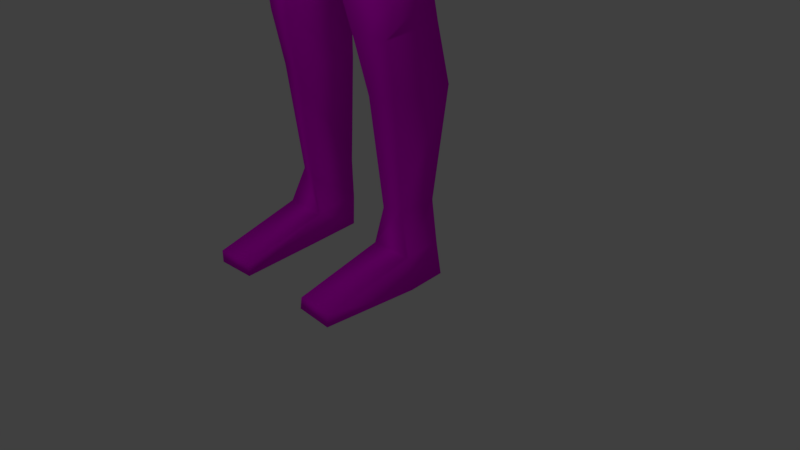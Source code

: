 # Source: azimov.blend  (saved by Blender 2.79.0; exported with 4.5.12 LTS)
import bpy
from mathutils import Matrix  # noqa: F401  (used for matrix-valued properties, if any)

bpy.ops.wm.read_factory_settings(use_empty=True)
scene = bpy.context.scene
scene.name = 'Scene'

# ---- collections
col_collection_1 = bpy.data.collections.new('Collection 1'); scene.collection.children.link(col_collection_1)

# ---- images (referenced by path relative to the original .blend; pixels are not part of the script)
import os
ASSET_DIR = os.environ.get("B2B_ASSET_DIR", "")  # directory of the original .blend (textures are referenced by path, not embedded)
HERE = os.path.dirname(os.path.abspath(__file__))  # packed textures are extracted next to this script under _unpacked/

def load_image(name, relpath, width, height, colorspace="sRGB"):
    """Load a texture the original file referenced (path relative to the .blend, or extracted next to this script)."""
    p = next((c for c in (os.path.join(HERE, relpath), os.path.join(ASSET_DIR, relpath)) if relpath and os.path.exists(c)), "")
    if p:
        img = bpy.data.images.load(p, check_existing=True)
        img.name = name
    else:  # same state as the original file: an image datablock whose file is absent (Cycles renders it pink)
        img = bpy.data.images.new(name, width, height)
        img.source = "FILE"
        img.filepath = "//" + (relpath or name)
    img.colorspace_settings.name = colorspace
    return img
img_cadaver4_smooth_png = load_image('cadaver4_smooth.png', 'cadaver4_smooth.png', 1024, 1024, 'sRGB')
img_cadaver4_albedo_png = load_image('cadaver4_albedo.png', 'cadaver4_albedo.png', 1024, 1024, 'sRGB')
img_cadaver4_opac_png = load_image('cadaver4_opac.png', 'cadaver4_opac.png', 1024, 1024, 'sRGB')
img_human_material_albedotransparency_png = load_image('human_Material_AlbedoTransparency.png', 'human_Material_AlbedoTransparency.png', 1024, 1024, 'sRGB')

# ---- materials (node trees are filled in below, after node groups)
mat_material_004 = bpy.data.materials.new('Material.004')
mat_material_004.alpha_threshold = 0.0
mat_material_004.roughness = 0.5
mat_material_004.line_color = (0.0, 0.0, 0.0, 1.0)
mat_material_003 = bpy.data.materials.new('Material.003')
mat_material_003.alpha_threshold = 0.0
mat_material_003.diffuse_color = (0.04132, 0.8, 0.007784, 1.0)
mat_material_003.specular_color = (1.0, 0.9348, 0.9068)
mat_material_003.roughness = 0.5
mat_material = bpy.data.materials.new('Material')
mat_material.alpha_threshold = 0.0
mat_material.roughness = 0.5
mat_material_006 = bpy.data.materials.new('Material.006')
mat_material_006.alpha_threshold = 0.0
mat_material_006.roughness = 0.5

# ---- material node trees
mat_material.use_nodes = True; mat_material.node_tree.nodes.clear()
_N = mat_material.node_tree.nodes; _L = mat_material.node_tree.links
n0 = _N.new('ShaderNodeInvert'); n0.name = 'Invert'; n0.location = (-437, 44)
n1 = _N.new('ShaderNodeTexImage'); n1.name = 'Image Texture.001'; n1.location = (-740, -60)
n1.width = 140
n1.image = img_cadaver4_smooth_png
n1.interpolation = 'Closest'
n2 = _N.new('ShaderNodeTexImage'); n2.name = 'Image Texture'; n2.location = (-657, 263)
n2.width = 140
n2.image = img_cadaver4_albedo_png
n2.interpolation = 'Closest'
n3 = _N.new('ShaderNodeOutputMaterial'); n3.name = 'Material Output'; n3.location = (443, 325)
n4 = _N.new('ShaderNodeMixShader'); n4.name = 'Mix Shader'; n4.location = (242, 233)
n5 = _N.new('ShaderNodeTexImage'); n5.name = 'Image Texture.002'; n5.location = (-269, -91)
n5.width = 140
n5.image = img_cadaver4_opac_png
n5.interpolation = 'Closest'
n6 = _N.new('ShaderNodeBsdfTransparent'); n6.name = 'Transparent BSDF'; n6.location = (90, -3)
n7 = _N.new('ShaderNodeTexImage'); n7.name = 'Image Texture.003'; n7.location = (-1080, 239)
n7.width = 140
n7.image = img_human_material_albedotransparency_png
n7.interpolation = 'Closest'
n8 = _N.new('ShaderNodeBsdfDiffuse'); n8.name = 'Diffuse BSDF'; n8.location = (10, 300)
_L.new(n1.outputs[0], n0.inputs[1])
_L.new(n8.outputs[0], n4.inputs[1])
_L.new(n5.outputs[0], n4.inputs[0])
_L.new(n6.outputs[0], n4.inputs[2])
_L.new(n7.outputs[0], n8.inputs[0])
_L.new(n8.outputs[0], n3.inputs[0])
n3.is_active_output = True
mat_material_006.use_nodes = True; mat_material_006.node_tree.nodes.clear()
_N = mat_material_006.node_tree.nodes; _L = mat_material_006.node_tree.links
n0 = _N.new('ShaderNodeOutputMaterial'); n0.name = 'Material Output'; n0.location = (300, 300)
n1 = _N.new('ShaderNodeBsdfDiffuse'); n1.name = 'Diffuse BSDF'; n1.location = (10, 300)
_L.new(n1.outputs[0], n0.inputs[0])
n0.is_active_output = True

# ---- world
world_world = bpy.data.worlds.new('World'); scene.world = world_world
world_world.color = (0.05088, 0.05088, 0.05088)
world_world.use_sun_shadow = False
world_world.sun_shadow_jitter_overblur = 0.0
world_world.cycles.sampling_method = 'MANUAL'

# ---- cameras
cam_camera = bpy.data.cameras.new('Camera')
cam_camera.clip_end = 100.0
cam_camera.lens = 35.0
cam_camera.sensor_width = 32.0
cam_camera.sensor_height = 18.0
cam_camera.ortho_scale = 7.314
cam_camera.dof.focus_distance = 0.0

# ---- lights
light_point = bpy.data.lights.new('Point', 'POINT')
light_point.transmission_factor = 0.0
light_point.energy = 179.8
light_point.shadow_buffer_clip_start = 0.5
light_point.shadow_soft_size = 0.1
light_point.shadow_maximum_resolution = 0.006
light_point.use_absolute_resolution = True

# ---- meshes
me_icosphere = bpy.data.meshes.new('Icosphere')
me_icosphere.from_pydata([(2.705, -1.0, -4.432), (2.705, -1.0, -2.432), (2.705, 1.0, -4.432), (2.705, 1.0, -2.432), (4.705, -1.0, -4.432), (4.705, -1.0, -2.432), (4.705, 1.0, -4.432), (4.705, 1.0, -2.432), (2.48, 0.0, -4.657), (2.48, -1.225, -3.432), (2.48, 0.0, -2.207), (2.48, 1.225, -3.432), (3.705, 1.225, -4.657), (3.705, 1.225, -2.207), (4.93, 1.225, -3.432), (4.93, 0.0, -4.657), (4.93, 0.0, -2.207), (4.93, -1.225, -3.432), (3.705, -1.225, -4.657), (3.705, -1.225, -2.207), (3.705, 0.0, -1.7), (3.705, 0.0, -5.164), (3.705, -1.732, -3.432), (5.437, 0.0, -3.432), (3.705, 1.732, -3.432), (1.973, 0.0, -3.432), (2.538, -0.5246, -4.599), (2.538, -1.167, -2.907), (2.538, 0.5246, -2.265), (2.538, 1.167, -3.957), (3.18, 1.167, -4.599), (4.23, 1.167, -2.265), (4.872, 1.167, -3.957), (4.872, 0.5246, -4.599), (4.872, -0.5246, -2.265), (4.872, -1.167, -3.957), (4.23, -1.167, -4.599), (3.18, -1.167, -2.265), (2.538, 0.5246, -4.599), (2.538, -1.167, -3.957), (2.538, -0.5246, -2.265), (2.538, 1.167, -2.907), (4.23, 1.167, -4.599), (3.18, 1.167, -2.265), (4.872, 1.167, -2.907), (4.872, -0.5246, -4.599), (4.872, 0.5246, -2.265), (4.872, -1.167, -2.907), (3.18, -1.167, -4.599), (4.23, -1.167, -2.265), (3.705, -0.6628, -1.832), (3.705, 0.6628, -1.832), (4.368, 0.0, -1.832), (3.042, 0.0, -1.832), (3.705, -0.6628, -5.032), (3.705, 0.6628, -5.032), (3.042, 0.0, -5.032), (4.368, 0.0, -5.032), (3.042, -1.6, -3.432), (4.368, -1.6, -3.432), (3.705, -1.6, -4.095), (3.705, -1.6, -2.769), (5.305, -0.6628, -3.432), (5.305, 0.6628, -3.432), (5.305, 0.0, -4.095), (5.305, 0.0, -2.769), (4.368, 1.6, -3.432), (3.042, 1.6, -3.432), (3.705, 1.6, -4.095), (3.705, 1.6, -2.769), (2.105, 0.6628, -3.432), (2.105, -0.6628, -3.432), (2.105, 0.0, -4.095), (2.105, 0.0, -2.769), (2.221, -0.626, -2.795), (2.221, -0.626, -4.069), (2.221, 0.626, -4.069), (3.079, 1.484, -2.795), (3.079, 1.484, -4.069), (4.331, 1.484, -4.069), (5.189, 0.626, -2.795), (5.189, 0.626, -4.069), (5.189, -0.626, -4.069), (4.331, -1.484, -2.795), (4.331, -1.484, -4.069), (3.079, -1.484, -4.069), (4.342, 0.626, -4.916), (3.068, 0.626, -4.916), (3.068, -0.626, -4.916), (3.068, 0.626, -1.948), (4.342, 0.626, -1.948), (4.342, -0.626, -1.948), (3.068, -0.626, -1.948), (4.342, -0.626, -4.916), (3.079, -1.484, -2.795), (5.189, -0.626, -2.795), (4.331, 1.484, -2.795), (2.221, 0.626, -2.795)], [], [(97, 28, 3, 41), (96, 31, 7, 44), (95, 34, 5, 47), (94, 37, 1, 27), (93, 45, 4, 36), (92, 40, 1, 37), (91, 50, 19, 49), (90, 51, 20, 52), (89, 28, 10, 53), (88, 54, 18, 48), (87, 55, 21, 56), (86, 33, 15, 57), (85, 58, 9, 39), (84, 59, 22, 60), (83, 49, 19, 61), (82, 62, 17, 35), (81, 63, 23, 64), (80, 46, 16, 65), (79, 66, 14, 32), (78, 67, 24, 68), (77, 43, 13, 69), (76, 70, 11, 29), (75, 71, 25, 72), (74, 40, 10, 73), (71, 74, 73, 25), (9, 27, 74, 71), (27, 1, 40, 74), (26, 75, 72, 8), (0, 39, 75, 26), (39, 9, 71, 75), (38, 76, 29, 2), (8, 72, 76, 38), (72, 25, 70, 76), (67, 77, 69, 24), (11, 41, 77, 67), (41, 3, 43, 77), (30, 78, 68, 12), (2, 29, 78, 30), (29, 11, 67, 78), (42, 79, 32, 6), (12, 68, 79, 42), (68, 24, 66, 79), (63, 80, 65, 23), (14, 44, 80, 63), (44, 7, 46, 80), (33, 81, 64, 15), (6, 32, 81, 33), (32, 14, 63, 81), (45, 82, 35, 4), (15, 64, 82, 45), (64, 23, 62, 82), (59, 83, 61, 22), (17, 47, 83, 59), (47, 5, 49, 83), (36, 84, 60, 18), (4, 35, 84, 36), (35, 17, 59, 84), (48, 85, 39, 0), (18, 60, 85, 48), (60, 22, 58, 85), (55, 86, 57, 21), (12, 42, 86, 55), (42, 6, 33, 86), (38, 87, 56, 8), (2, 30, 87, 38), (30, 12, 55, 87), (26, 88, 48, 0), (8, 56, 88, 26), (56, 21, 54, 88), (51, 89, 53, 20), (13, 43, 89, 51), (43, 3, 28, 89), (46, 90, 52, 16), (7, 31, 90, 46), (31, 13, 51, 90), (34, 91, 49, 5), (16, 52, 91, 34), (52, 20, 50, 91), (50, 92, 37, 19), (20, 53, 92, 50), (53, 10, 40, 92), (54, 93, 36, 18), (21, 57, 93, 54), (57, 15, 45, 93), (58, 94, 27, 9), (22, 61, 94, 58), (61, 19, 37, 94), (62, 95, 47, 17), (23, 65, 95, 62), (65, 16, 34, 95), (66, 96, 44, 14), (24, 69, 96, 66), (69, 13, 31, 96), (70, 97, 41, 11), (25, 73, 97, 70), (73, 10, 28, 97)])
me_icosphere.use_remesh_preserve_volume = False
me_icosphere.use_remesh_preserve_attributes = False
me_icosphere.use_mirror_vertex_groups = False
me_icosphere.update()
me_cube = bpy.data.meshes.new('Cube')
me_cube.from_pydata([(1.266, -0.5895, 11.89), (-1.266, -0.5895, 11.89), (-1.191, 1.003, 11.79), (1.191, 1.003, 11.79), (1.027, -0.5112, 12.63), (-1.027, -0.5112, 12.63), (-0.9056, 0.7122, 12.68), (0.9056, 0.7122, 12.68), (0.9004, -0.3547, 13.95), (-0.9004, -0.3547, 13.95), (0.6614, 0.7092, 14.38), (-0.6614, 0.7092, 14.38), (1.34, -0.6453, 15.98), (-1.34, -0.6453, 15.98), (1.34, 0.9988, 15.98), (-1.34, 0.9988, 15.98), (1.012, -0.2527, 16.98), (-1.012, -0.2527, 16.98), (1.019, 0.388, 16.99), (-1.019, 0.388, 16.99), (-1.382, -0.7194, 10.52), (-1.38, 0.9204, 10.75), (-0.2314, 1.036, 10.17), (-0.2212, -0.9593, 10.16), (-1.857, 0.04933, 6.14), (-1.008, 0.3941, 6.086), (-0.8532, -1.267, 5.996), (-1.697, -0.7853, 4.194), (1.382, -0.7194, 10.52), (1.38, 0.9204, 10.75), (1.395, -0.767, 10.04), (0.2314, 1.036, 10.17), (-1.084, 0.4732, 1.828), (-1.169, -0.6058, 1.763), (-0.936, 0.4458, 5.55), (-1.938, 0.09348, 5.605), (-1.93, -0.6461, 0.8974), (-1.942, 0.1765, 0.9816), (-0.9308, -0.637, 0.8819), (-0.925, -2.62, 0.3431), (-1.814, -2.688, 0.08248), (-1.819, -0.4054, 16.09), (-1.84, 0.6567, 16.1), (-1.476, -0.2234, 16.88), (-1.489, 0.376, 16.89), (-3.967, 0.5835, 16.05), (-3.662, -0.2798, 16.69), (-0.5023, -0.3094, 17.17), (-0.5656, 0.2258, 17.19), (-0.4634, -0.3097, 17.71), (-0.4405, -0.4637, 17.72), (-0.5948, -0.8088, 19.17), (-0.7932, 0.08023, 19.33), (-0.3421, -1.099, 19.64), (-0.6685, -0.2569, 19.75), (-0.6967, 0.04497, 18.59), (-0.6389, -0.5235, 18.42), (-0.5054, -0.5089, 18.05), (-0.5957, -0.006705, 18.16), (-4.461, 0.6626, 15.99), (-3.99, -0.3532, 16.76), (-3.987, 0.4861, 16.77), (-5.819, 0.5761, 16.15), (-5.828, -0.3096, 16.14), (-7.102, 0.4349, 16.33), (-7.565, -0.4808, 16.2), (-8.4, -0.3939, 16.26), (-8.272, -0.4046, 16.56), (-9.522, -0.169, 16.28), (-9.522, -0.2533, 16.27), (-8.28, -0.6331, 16.48), (-8.084, -0.9353, 16.46), (-8.291, -0.7098, 16.34), (-8.344, -1.116, 16.23), (-8.373, -1.144, 16.37), (-8.694, -0.4004, 16.51), (-8.701, -0.04762, 16.27), (-8.696, -0.3939, 16.28), (-8.394, 0.4894, 16.2), (-8.264, 0.4627, 16.65), (-9.497, -0.01078, 16.29), (-9.16, -0.3914, 16.46), (-9.18, 0.3288, 16.32), (-9.178, 0.309, 16.53), (0.0, 1.125, 11.75), (0.0, 0.8721, 12.68), (0.0, 0.8012, 14.41), (0.0, 1.09, 15.98), (0.0, 0.7657, 16.77), (0.0, -0.8825, 11.66), (0.0, -0.8657, 12.56), (0.0, -0.8297, 14.1), (0.0, -1.089, 15.98), (0.0, -0.7359, 16.89), (0.0, 1.204, 10.65), (0.0, -0.954, 10.32), (0.0, 0.6301, 17.15), (0.0, -0.4627, 17.12), (0.0, 0.5882, 17.54), (0.0, -0.4539, 17.47), (0.0, -1.105, 17.69), (0.0, -1.291, 18.83), (0.0, -0.4359, 19.92), (0.0, -1.284, 19.67), (0.0, -1.225, 18.16), (0.0, -1.412, 18.21), (0.0, -1.3, 18.75), (0.0, 0.7924, 19.3), (0.0, 0.4137, 19.89), (0.0, 0.856, 18.82), (0.0, -0.794, 17.65), (-0.4873, -0.9692, 18.92), (-0.4626, -0.8876, 18.66), (-0.09946, -1.26, 18.78), (-0.1655, -1.188, 18.27), (-0.3939, -0.9694, 18.79), (-0.3854, -0.9552, 18.75), (-0.1932, -1.11, 18.8), (-0.1002, -1.307, 18.35), (-0.08753, -1.279, 18.67), (-0.5032, 0.469, 19.26), (-0.4962, 0.4664, 18.73), (-0.6099, 0.2016, 19.73), (-3.018, 0.6543, 16.11), (-2.978, -0.2798, 16.76), (-0.2189, -1.011, 17.7), (-0.1779, -0.7727, 17.68), (-0.1961, -1.119, 18.0), (-0.7655, -0.4746, 18.94), (-0.8761, -0.1556, 19.05), (-0.8259, -0.0529, 18.62), (-0.7427, -0.2855, 18.54), (-0.6959, -0.1064, 18.62), (-0.6643, -0.3385, 18.53), (-0.7454, -0.1432, 18.99), (-0.7032, -0.5279, 18.91), (0.0, 0.6395, 18.19), (-0.4118, 0.3271, 18.23), (1.819, -0.4054, 16.09), (1.84, 0.6567, 16.1), (1.476, -0.2234, 16.88), (1.489, 0.376, 16.89), (0.5023, -0.3094, 17.17), (0.5656, 0.2258, 17.19), (0.4634, -0.3097, 17.71), (0.4405, -0.4637, 17.72), (0.5948, -0.8088, 19.17), (0.7932, 0.08023, 19.33), (0.3421, -1.099, 19.64), (0.6685, -0.2569, 19.75), (0.6967, 0.04497, 18.59), (0.6389, -0.5235, 18.42), (0.5054, -0.5089, 18.05), (0.5957, -0.006705, 18.16), (-0.0771, -1.29, 18.52), (-0.1362, -1.122, 18.73), (0.0, -1.342, 18.53), (-0.1321, -1.167, 18.51), (-0.55, -0.5397, 18.22), (-0.6652, 0.01685, 18.32), (0.0, 0.7103, 18.46), (-0.458, 0.3962, 18.48), (0.0, -0.5937, 17.59), (-0.3653, -0.8532, 17.7), (-0.3859, -0.9226, 18.0), (-0.3004, -0.545, 17.69), (-0.4039, -0.9315, 18.14), (-0.4309, -1.04, 18.37), (-0.3465, -1.028, 18.55), (-0.2737, -1.031, 18.71), (-0.5572, 0.05686, 17.78), (0.0, 0.5782, 17.86), (-0.19, 0.4005, 17.87), (-0.2609, -1.071, 19.38), (0.0, -1.16, 19.39), (-0.3148, -1.115, 19.11), (-0.2905, -1.137, 18.91), (-0.2883, -1.061, 18.82), (0.4873, -0.9692, 18.92), (0.4626, -0.8876, 18.66), (0.09946, -1.26, 18.78), (0.1655, -1.188, 18.27), (0.3939, -0.9694, 18.79), (0.3854, -0.9552, 18.75), (0.1932, -1.11, 18.8), (0.1002, -1.307, 18.35), (0.08753, -1.279, 18.67), (0.5032, 0.469, 19.26), (0.4962, 0.4664, 18.73), (0.6099, 0.2016, 19.73), (2.98, 0.4239, 16.77), (2.978, -0.2798, 16.76), (0.2189, -1.011, 17.7), (0.1779, -0.7727, 17.68), (0.1961, -1.119, 18.0), (-0.5249, 0.1765, 17.37), (0.0, -0.4278, 17.29), (0.0, 0.5934, 17.33), (-0.4144, -0.3078, 17.38), (0.0, -1.205, 18.0), (0.7655, -0.4746, 18.94), (0.8761, -0.1556, 19.05), (0.8259, -0.0529, 18.62), (0.7427, -0.2855, 18.54), (0.6959, -0.1064, 18.62), (0.6643, -0.3385, 18.53), (0.7454, -0.1432, 18.99), (0.7032, -0.5279, 18.91), (0.4118, 0.3271, 18.23), (0.0771, -1.29, 18.52), (0.1362, -1.122, 18.73), (0.1321, -1.167, 18.51), (0.55, -0.5397, 18.22), (0.6652, 0.01685, 18.32), (0.458, 0.3962, 18.48), (0.3653, -0.8532, 17.7), (0.3859, -0.9226, 18.0), (0.3004, -0.545, 17.69), (0.4039, -0.9315, 18.14), (0.4309, -1.04, 18.37), (0.3465, -1.028, 18.55), (0.2737, -1.031, 18.71), (0.5572, 0.05686, 17.78), (0.19, 0.4005, 17.87), (0.2609, -1.071, 19.38), (0.3148, -1.115, 19.11), (0.2905, -1.137, 18.91), (0.2883, -1.061, 18.82), (0.5249, 0.1765, 17.37), (0.4144, -0.3078, 17.38), (0.0, -1.105, 18.01), (-0.1246, -1.074, 18.02), (-0.1242, -1.075, 18.02), (0.0, -1.106, 18.02), (0.1246, -1.074, 18.02), (0.1242, -1.075, 18.02), (0.2162, -1.099, 17.98), (0.0, -1.209, 18.01), (-0.2162, -1.099, 17.98), (-1.395, -0.767, 10.04), (-1.394, 0.8047, 10.15), (-1.834, -0.9533, 6.576), (-1.807, 0.1653, 6.709), (-0.9159, 0.5268, 6.652), (-0.7707, -1.222, 6.552), (-1.891, -1.009, 6.017), (-1.95, 0.4154, 4.332), (-0.9217, 0.4431, 4.289), (-1.104, -0.897, 4.178), (-1.588, -0.5048, 1.773), (-1.729, 0.2471, 1.86), (-1.014, -1.183, 5.369), (-1.761, -1.021, 5.404), (-0.9988, 0.4347, 0.9498), (-2.019, -0.5954, 0.1635), (-2.032, 0.2273, 0.2477), (-1.088, 0.4855, 0.2159), (-1.02, -0.7829, 0.148), (-1.841, -2.673, 0.3487), (-0.8987, -2.634, 0.07684), (-3.976, -0.3236, 16.04), (-3.654, 0.4239, 16.7), (-4.464, -0.3916, 15.98), (-5.508, 0.4278, 16.73), (-5.517, -0.2774, 16.72), (-7.016, 0.3521, 16.72), (-7.246, -0.2106, 16.26), (-7.035, -0.2861, 16.72), (-7.461, 0.5299, 16.19), (-7.462, 0.4757, 16.72), (-7.546, -0.4099, 16.69), (-8.405, 0.03989, 16.24), (-8.265, 0.01321, 16.63), (-9.516, -0.1835, 16.36), (-9.514, -0.2668, 16.32), (-7.965, -0.6823, 16.23), (-7.99, -0.7572, 16.52), (-8.281, -0.5877, 16.34), (-8.05, -0.8605, 16.25), (-8.292, -0.7562, 16.45), (-8.504, -1.036, 16.28), (-8.503, -1.055, 16.35), (-8.694, -0.06772, 16.57), (-7.802, 0.5539, 16.2), (-7.794, 0.4815, 16.67), (-8.668, 0.406, 16.57), (-8.67, 0.4263, 16.28), (-9.487, -0.032, 16.39), (-9.512, 0.2503, 16.39), (-9.518, 0.2716, 16.3), (-9.162, -0.1201, 16.51), (-9.166, -0.1039, 16.3), (-9.164, -0.3415, 16.31), (-9.154, -0.001894, 16.3), (-9.147, -0.02148, 16.53), (-2.98, 0.4239, 16.77), (-3.017, -0.3945, 16.1), (0.2212, -0.9593, 10.16), (1.857, 0.04933, 6.14), (1.008, 0.3941, 6.086), (0.8532, -1.267, 5.996), (1.697, -0.7853, 4.194), (1.084, 0.4732, 1.828), (1.169, -0.6058, 1.763), (0.936, 0.4458, 5.55), (1.938, 0.09348, 5.605), (1.93, -0.6461, 0.8974), (1.942, 0.1765, 0.9816), (0.9308, -0.637, 0.8819), (0.925, -2.62, 0.3431), (1.814, -2.688, 0.08248), (3.967, 0.5835, 16.05), (3.662, -0.2798, 16.69), (4.461, 0.6626, 15.99), (3.99, -0.3532, 16.76), (3.987, 0.4861, 16.77), (5.819, 0.5761, 16.15), (5.828, -0.3096, 16.14), (7.102, 0.4349, 16.33), (7.565, -0.4808, 16.2), (8.4, -0.3939, 16.26), (8.272, -0.4046, 16.56), (9.522, -0.169, 16.28), (9.522, -0.2533, 16.27), (8.28, -0.6331, 16.48), (8.084, -0.9353, 16.46), (8.291, -0.7098, 16.34), (8.344, -1.116, 16.23), (8.373, -1.144, 16.37), (8.694, -0.4004, 16.51), (8.701, -0.04762, 16.27), (8.696, -0.3939, 16.28), (8.394, 0.4894, 16.2), (8.264, 0.4627, 16.65), (9.497, -0.01078, 16.29), (9.16, -0.3914, 16.46), (9.18, 0.3288, 16.32), (9.178, 0.309, 16.53), (3.018, 0.6543, 16.11), (1.394, 0.8047, 10.15), (1.834, -0.9533, 6.576), (1.807, 0.1653, 6.709), (0.9159, 0.5268, 6.652), (0.7707, -1.222, 6.552), (1.891, -1.009, 6.017), (1.95, 0.4154, 4.332), (0.9217, 0.4431, 4.289), (1.104, -0.897, 4.178), (1.588, -0.5048, 1.773), (1.729, 0.2471, 1.86), (1.014, -1.183, 5.369), (1.761, -1.021, 5.404), (0.9988, 0.4347, 0.9498), (2.019, -0.5954, 0.1635), (2.032, 0.2273, 0.2477), (1.088, 0.4855, 0.2159), (1.02, -0.7829, 0.148), (1.841, -2.673, 0.3487), (0.8987, -2.634, 0.07684), (3.976, -0.3236, 16.04), (3.654, 0.4239, 16.7), (4.464, -0.3916, 15.98), (5.508, 0.4278, 16.73), (5.517, -0.2774, 16.72), (7.016, 0.3521, 16.72), (7.246, -0.2106, 16.26), (7.035, -0.2861, 16.72), (7.461, 0.5299, 16.19), (7.462, 0.4757, 16.72), (7.546, -0.4099, 16.69), (8.405, 0.03989, 16.24), (8.265, 0.01321, 16.63), (9.516, -0.1835, 16.36), (9.514, -0.2668, 16.32), (7.965, -0.6823, 16.23), (7.99, -0.7572, 16.52), (8.281, -0.5877, 16.34), (8.05, -0.8605, 16.25), (8.292, -0.7562, 16.45), (8.504, -1.036, 16.28), (8.503, -1.055, 16.35), (8.694, -0.06772, 16.57), (7.802, 0.5539, 16.2), (7.794, 0.4815, 16.67), (8.668, 0.406, 16.57), (8.67, 0.4263, 16.28), (9.487, -0.032, 16.39), (9.512, 0.2503, 16.39), (9.518, 0.2716, 16.3), (9.162, -0.1201, 16.51), (9.166, -0.1039, 16.3), (9.164, -0.3415, 16.31), (9.154, -0.001894, 16.3), (9.147, -0.02148, 16.53), (3.017, -0.3945, 16.1)], [], [(37, 255, 254, 36), (251, 248, 247, 34), (101, 225, 224, 174), (203, 202, 201, 200), (254, 40, 258, 36), (245, 252, 251, 26), (26, 251, 34, 25), (248, 33, 32, 247), (60, 264, 63, 262), (97, 142, 229, 196), (49, 50, 170), (212, 213, 150, 151), (81, 274, 69, 292), (260, 262, 59, 45), (46, 60, 262, 260), (269, 272, 67, 270), (45, 59, 61, 261), (17, 43, 41, 13), (44, 295, 124, 43), (76, 291, 290, 282), (141, 190, 338, 139), (76, 293, 82, 286), (296, 260, 45, 123), (162, 110, 126, 165), (275, 278, 72, 277), (204, 206, 201, 202), (61, 263, 264, 60), (282, 294, 293, 76), (249, 36, 38, 33), (76, 286, 78, 271), (68, 69, 274, 273), (94, 29, 339, 31), (188, 109, 107, 187), (153, 208, 214, 213), (291, 68, 273, 290), (225, 101, 180, 226), (18, 143, 142, 16), (277, 72, 279, 70), (269, 284, 79, 272), (82, 289, 288, 83), (75, 81, 292, 77), (66, 277, 70, 67), (74, 281, 280, 73), (11, 15, 87, 86), (5, 6, 2, 1), (113, 119, 106, 101), (276, 71, 278, 275), (19, 17, 47, 48), (283, 78, 79, 284), (250, 37, 36, 249), (77, 292, 291, 76), (286, 82, 83, 285), (241, 245, 26, 244), (262, 63, 62, 59), (71, 74, 73, 278), (72, 280, 281, 279), (112, 116, 115, 111), (67, 70, 276, 270), (70, 279, 71, 276), (272, 282, 75, 67), (194, 181, 104, 237), (149, 147, 189), (105, 185, 209, 156), (219, 181, 194), (229, 228, 222, 144), (146, 225, 226, 178), (146, 148, 224), (102, 108, 122, 54), (84, 94, 21, 2), (54, 122, 52), (78, 286, 285, 79), (287, 288, 289, 80), (121, 120, 107, 109), (65, 66, 271, 268), (53, 103, 102, 54), (272, 79, 285, 282), (65, 275, 277, 66), (285, 83, 294, 282), (51, 53, 54, 52), (278, 73, 280, 72), (83, 288, 287, 294), (104, 105, 114), (105, 156, 154, 118), (243, 25, 24, 242), (253, 256, 255, 37), (120, 122, 108, 107), (290, 273, 274, 81), (282, 290, 81, 75), (244, 26, 25, 243), (1, 89, 90, 5), (19, 44, 43, 17), (38, 257, 256, 253), (137, 161, 160, 136), (15, 42, 44, 19), (2, 21, 20, 1), (258, 40, 259, 39), (35, 246, 27, 252), (242, 24, 245, 241), (295, 261, 46, 124), (66, 77, 76, 271), (124, 46, 260, 296), (271, 78, 283, 268), (246, 250, 249, 27), (59, 62, 263, 61), (123, 295, 44, 42), (32, 253, 37, 250), (279, 281, 74, 71), (67, 75, 77, 66), (20, 239, 23, 95), (63, 264, 267, 266), (261, 61, 60, 46), (21, 240, 239, 20), (111, 115, 177, 176), (95, 23, 22, 94), (63, 266, 64, 62), (90, 91, 9, 5), (257, 259, 40, 254), (38, 39, 259, 257), (36, 258, 39, 38), (92, 12, 16, 93), (141, 140, 191, 190), (144, 222, 145), (16, 12, 138, 140), (140, 138, 394, 191), (293, 80, 289, 82), (292, 69, 68, 291), (267, 270, 65, 266), (51, 111, 176, 175), (198, 49, 170, 195), (64, 268, 269, 265), (266, 65, 268, 64), (25, 34, 35, 24), (94, 22, 240, 21), (15, 19, 88, 87), (43, 124, 296, 41), (17, 93, 97, 47), (247, 32, 250, 246), (123, 45, 261, 295), (19, 48, 96, 88), (228, 197, 98, 222), (84, 2, 6, 85), (239, 241, 244, 23), (13, 41, 42, 15), (33, 38, 253, 32), (27, 249, 33, 248), (24, 35, 252, 245), (34, 247, 246, 35), (270, 276, 275, 65), (170, 58, 137, 172), (252, 27, 248, 251), (101, 174, 173, 175), (196, 99, 49, 198), (92, 93, 17, 13), (5, 9, 11, 6), (294, 287, 80, 293), (23, 244, 243, 22), (52, 120, 121, 55), (9, 13, 15, 11), (91, 92, 13, 9), (195, 170, 98, 197), (1, 20, 95, 89), (22, 243, 242, 240), (29, 28, 30, 339), (193, 217, 215, 192), (151, 146, 178, 179), (208, 136, 160, 214), (58, 159, 161, 137), (100, 199, 238, 125), (133, 131, 130, 132), (110, 100, 125, 126), (56, 112, 111, 51), (210, 184, 180, 186), (263, 62, 64, 265), (84, 85, 7, 3), (158, 56, 55, 159), (222, 223, 208, 153), (180, 101, 106, 186), (165, 163, 50, 49), (212, 151, 219, 218), (4, 0, 3, 7), (150, 147, 206, 204), (162, 217, 193, 110), (127, 237, 104, 114), (3, 0, 28, 29), (6, 11, 86, 85), (99, 144, 217, 162), (104, 181, 105), (16, 142, 97, 93), (220, 221, 210, 211), (131, 128, 129, 130), (132, 130, 129, 134), (134, 129, 128, 135), (135, 128, 131, 133), (51, 135, 133, 56), (52, 134, 135, 51), (55, 132, 134, 52), (56, 133, 132, 55), (57, 58, 170, 50), (161, 121, 109, 160), (137, 136, 171, 172), (159, 55, 121, 161), (52, 122, 120), (142, 143, 228, 229), (151, 150, 204, 205), (156, 209, 186, 106), (214, 160, 109, 188), (178, 226, 227, 182), (147, 187, 189), (213, 214, 188, 150), (225, 146, 224), (207, 205, 203, 200), (196, 229, 144, 99), (100, 192, 236, 199), (14, 87, 88, 18), (146, 147, 149, 148), (138, 139, 338, 394), (102, 149, 189, 108), (179, 183, 221, 220), (146, 151, 205, 207), (148, 149, 102, 103), (152, 145, 222, 153), (18, 88, 96, 143), (205, 204, 202, 203), (218, 194, 236, 216), (84, 3, 29, 94), (18, 16, 140, 141), (0, 4, 90, 89), (211, 209, 185, 181), (110, 193, 192, 100), (7, 85, 86, 10), (147, 150, 188, 187), (10, 86, 87, 14), (28, 95, 297, 30), (95, 94, 31, 297), (222, 98, 171, 223), (0, 89, 95, 28), (90, 4, 8, 91), (217, 144, 145, 215), (14, 18, 141, 139), (179, 178, 182, 183), (147, 146, 207, 206), (208, 223, 171, 136), (212, 218, 216, 152), (187, 107, 108, 189), (4, 7, 10, 8), (216, 215, 145, 152), (156, 106, 119, 154), (155, 119, 113, 117), (157, 114, 118, 154), (154, 119, 155, 157), (209, 211, 210, 186), (57, 158, 159, 58), (166, 164, 238, 127), (166, 127, 167), (158, 166, 167, 56), (158, 57, 164, 166), (218, 219, 194), (126, 125, 163, 165), (164, 57, 50, 163), (99, 162, 165, 49), (168, 157, 155, 169), (112, 168, 169, 116), (157, 168, 167, 114), (112, 56, 167, 168), (170, 172, 171, 98), (236, 192, 215, 216), (206, 207, 200, 201), (91, 8, 12, 92), (173, 174, 103, 53), (175, 173, 51), (176, 177, 117, 113), (175, 176, 113, 101), (211, 181, 219, 220), (12, 14, 139, 138), (224, 148, 103, 174), (169, 155, 117, 177), (116, 169, 177, 115), (183, 182, 227, 221), (226, 180, 184, 227), (221, 227, 184, 210), (114, 105, 118), (167, 127, 114), (8, 10, 14, 12), (181, 185, 105), (152, 153, 213, 212), (143, 96, 197, 228), (48, 195, 197, 96), (97, 196, 198, 47), (47, 198, 195, 48), (179, 220, 219, 151), (51, 173, 53), (238, 164, 163, 125), (127, 238, 231, 232), (127, 237, 233, 232), (236, 199, 230, 234), (237, 194, 235, 233), (199, 238, 231, 230), (236, 194, 235, 234), (234, 230, 233, 235), (230, 231, 232, 233), (268, 283, 284, 269), (264, 263, 265, 267), (265, 269, 270, 267), (240, 242, 241, 239), (254, 255, 256, 257), (307, 306, 353, 354), (350, 304, 346, 347), (353, 306, 357, 310), (344, 300, 350, 351), (300, 299, 304, 350), (347, 346, 302, 303), (314, 361, 317, 363), (335, 391, 323, 373), (359, 311, 313, 361), (312, 359, 361, 314), (368, 369, 321, 371), (311, 360, 315, 313), (330, 381, 389, 390), (330, 385, 336, 392), (394, 338, 311, 359), (374, 376, 326, 377), (315, 314, 363, 362), (381, 330, 392, 393), (348, 303, 308, 306), (330, 370, 332, 385), (322, 372, 373, 323), (390, 389, 372, 322), (376, 324, 378, 326), (368, 371, 333, 383), (336, 337, 387, 388), (329, 331, 391, 335), (320, 321, 324, 376), (328, 327, 379, 380), (375, 374, 377, 325), (382, 383, 333, 332), (349, 348, 306, 307), (331, 330, 390, 391), (385, 384, 337, 336), (340, 343, 300, 344), (361, 313, 316, 317), (325, 377, 327, 328), (326, 378, 380, 379), (321, 369, 375, 324), (324, 375, 325, 378), (371, 321, 329, 381), (332, 333, 384, 385), (386, 334, 388, 387), (319, 367, 370, 320), (371, 381, 384, 333), (319, 320, 376, 374), (384, 381, 393, 337), (377, 326, 379, 327), (337, 393, 386, 387), (342, 341, 298, 299), (352, 307, 354, 355), (389, 335, 373, 372), (381, 329, 335, 389), (343, 342, 299, 300), (308, 352, 355, 356), (357, 309, 358, 310), (305, 351, 301, 345), (341, 340, 344, 298), (190, 191, 312, 360), (320, 370, 330, 331), (191, 394, 359, 312), (370, 367, 382, 332), (345, 301, 348, 349), (313, 315, 362, 316), (302, 349, 307, 352), (378, 325, 328, 380), (321, 320, 331, 329), (317, 365, 366, 363), (360, 312, 314, 315), (317, 316, 318, 365), (356, 353, 310, 358), (308, 356, 358, 309), (306, 308, 309, 357), (392, 336, 388, 334), (391, 390, 322, 323), (366, 365, 319, 369), (318, 364, 368, 367), (365, 318, 367, 319), (299, 298, 305, 304), (346, 345, 349, 302), (338, 190, 360, 311), (30, 297, 343, 340), (303, 302, 352, 308), (301, 347, 303, 348), (298, 344, 351, 305), (304, 305, 345, 346), (369, 319, 374, 375), (351, 350, 347, 301), (393, 392, 334, 386), (297, 31, 342, 343), (31, 339, 341, 342), (362, 364, 318, 316), (367, 368, 383, 382), (363, 366, 364, 362), (364, 366, 369, 368), (339, 30, 340, 341), (353, 356, 355, 354), (41, 296, 123, 42)])
me_cube.polygons.foreach_set('use_smooth', [True] * 402)
me_cube.polygons.foreach_set('material_index', [2, 2, 2, 2, 2, 2, 2, 2, 2, 2, 2, 2, 2, 2, 2, 2, 2, 2, 2, 2, 2, 2, 2, 2, 2, 2, 2, 2, 2, 2, 2, 2, 2, 2, 2, 2, 2, 2, 2, 2, 2, 2, 2, 2, 2, 2, 2, 2, 2, 2, 2, 2, 2, 2, 2, 2, 2, 2, 2, 2, 2, 2, 2, 2, 2, 2, 2, 2, 2, 2, 2, 2, 2, 2, 2, 2, 2, 2, 2, 2, 2, 2, 2, 2, 2, 2, 2, 2, 2, 2, 2, 2, 2, 2, 2, 2, 2, 2, 2, 2, 2, 2, 2, 2, 2, 2, 2, 2, 2, 2, 2, 2, 2, 2, 2, 2, 2, 2, 2, 2, 2, 2, 2, 2, 2, 2, 2, 2, 2, 2, 2, 2, 2, 2, 2, 2, 2, 2, 2, 2, 2, 2, 2, 2, 2, 2, 2, 2, 2, 2, 2, 2, 2, 2, 2, 2, 2, 2, 2, 2, 2, 2, 2, 2, 2, 2, 2, 2, 2, 2, 2, 2, 2, 2, 2, 2, 2, 2, 2, 2, 2, 2, 2, 2, 2, 2, 2, 2, 2, 2, 2, 2, 2, 2, 2, 2, 2, 2, 2, 2, 2, 2, 2, 2, 2, 2, 2, 2, 2, 2, 2, 2, 2, 2, 2, 2, 2, 2, 2, 2, 2, 2, 2, 2, 2, 2, 2, 2, 2, 2, 2, 2, 2, 2, 2, 2, 2, 2, 2, 2, 2, 2, 2, 2, 2, 2, 2, 2, 2, 2, 2, 2, 2, 2, 2, 2, 2, 2, 2, 2, 2, 2, 2, 2, 2, 2, 2, 2, 2, 2, 2, 2, 2, 2, 2, 2, 2, 2, 2, 2, 2, 2, 2, 2, 2, 2, 2, 2, 2, 2, 2, 2, 2, 2, 2, 2, 2, 2, 0, 0, 2, 2, 2, 2, 2, 2, 2, 2, 2, 2, 2, 2, 2, 2, 2, 2, 2, 2, 2, 2, 2, 2, 2, 2, 2, 2, 2, 2, 2, 2, 2, 2, 2, 2, 2, 2, 2, 2, 2, 2, 2, 2, 2, 2, 2, 2, 2, 2, 2, 2, 2, 2, 2, 2, 2, 2, 2, 2, 2, 2, 2, 2, 2, 2, 2, 2, 2, 2, 2, 2, 2, 2, 2, 2, 2, 2, 2, 2, 2, 2, 2, 2, 2, 2, 2, 2, 2, 2, 2, 2, 2, 2, 2, 2, 2, 2, 2, 2, 2, 2, 2, 2])
_uv = me_cube.uv_layers.new(name='UVMap')
_uv.uv.foreach_set('vector', [0.538, 0.4428, 0.5377, 0.4847, 0.4913, 0.4862, 0.4913, 0.4446, 0.2238, 0.231, 0.2216, 0.1585, 0.2963, 0.1533, 0.3101, 0.2252, 0.8033, 0.5905, 0.8219, 0.6017, 0.8181, 0.6091, 0.8033, 0.6091, 0.8702, 0.5868, 0.8702, 0.5905, 0.8702, 0.6017, 0.8553, 0.598, 0.4913, 0.4862, 0.3734, 0.4816, 0.3755, 0.4668, 0.4913, 0.4446, 0.1731, 0.2666, 0.1807, 0.2292, 0.2238, 0.231, 0.2274, 0.271, 0.2274, 0.271, 0.2238, 0.231, 0.3101, 0.2252, 0.3117, 0.2559, 0.2216, 0.1585, 0.2079, 0.02098, 0.2693, 0.01267, 0.2963, 0.1533, 0.8263, 0.8012, 0.7484, 0.8023, 0.7319, 0.767, 0.8028, 0.7609, 0.5234, 0.8438, 0.5508, 0.8398, 0.5508, 0.8555, 0.5234, 0.8516, 0.4883, 0.8711, 0.4961, 0.8789, 0.4688, 0.8633, 0.859, 0.5534, 0.8925, 0.5682, 0.8925, 0.5868, 0.859, 0.5682, 0.8711, 0.2734, 0.8516, 0.2656, 0.8516, 0.2617, 0.8711, 0.2656, 0.8328, 0.7609, 0.8028, 0.7609, 0.8073, 0.706, 0.8365, 0.7113, 0.849, 0.8012, 0.8263, 0.8012, 0.8028, 0.7609, 0.8328, 0.7609, 0.9062, 0.4805, 0.8594, 0.4609, 0.8516, 0.4375, 0.8945, 0.4336, 0.8372, 0.8833, 0.809, 0.8889, 0.8278, 0.8445, 0.8495, 0.8434, 0.2655, 0.7407, 0.2416, 0.7394, 0.2128, 0.6967, 0.2434, 0.6734, 0.08119, 0.6677, 0.1105, 0.741, 0.08466, 0.7602, 0.04888, 0.6876, 0.9258, 0.1914, 0.9258, 0.1641, 0.9375, 0.168, 0.9414, 0.1953, 0.5584, 0.6677, 0.5291, 0.741, 0.5033, 0.7348, 0.4951, 0.6638, 0.8939, 0.03753, 0.8694, 0.03015, 0.8714, 0.01165, 0.9006, 0.01173, 0.8873, 0.7681, 0.8328, 0.7609, 0.8365, 0.7113, 0.8897, 0.7096, 0.5234, 0.875, 0.5234, 0.8906, 0.5156, 0.8906, 0.5039, 0.8789, 0.9274, 0.08058, 0.9214, 0.08998, 0.908, 0.07993, 0.9092, 0.07318, 0.8813, 0.5905, 0.8702, 0.6091, 0.8702, 0.6017, 0.8702, 0.5905, 0.8278, 0.8445, 0.749, 0.8427, 0.7484, 0.8023, 0.8263, 0.8012, 0.9414, 0.1953, 0.9375, 0.2188, 0.9258, 0.2148, 0.9258, 0.1914, 0.1248, 0.8957, 0.1075, 0.8698, 0.148, 0.833, 0.1494, 0.8877, 0.8939, 0.03753, 0.9006, 0.01173, 0.9171, 0.01126, 0.9135, 0.03715, 0.9219, 0.1445, 0.9219, 0.1406, 0.9258, 0.1406, 0.9258, 0.1445, 0.479, 0.1898, 0.4495, 0.1075, 0.4824, 0.09549, 0.5014, 0.1599, 0.9111, 0.6054, 0.9408, 0.6277, 0.9185, 0.6575, 0.8962, 0.6389, 0.8925, 0.5571, 0.9185, 0.5682, 0.9148, 0.5868, 0.8925, 0.5682, 0.9258, 0.1641, 0.9219, 0.1445, 0.9258, 0.1445, 0.9375, 0.168, 0.8219, 0.6017, 0.8033, 0.5905, 0.8107, 0.5868, 0.8219, 0.5943, 0.573, 0.6415, 0.6018, 0.6276, 0.6283, 0.6432, 0.6074, 0.6664, 0.9258, 0.2695, 0.9336, 0.2695, 0.9375, 0.2734, 0.9297, 0.2773, 0.9062, 0.4805, 0.8867, 0.4844, 0.8594, 0.4844, 0.8594, 0.4609, 0.8672, 0.3633, 0.8477, 0.3633, 0.8477, 0.3594, 0.8672, 0.3516, 0.8984, 0.2812, 0.8711, 0.2734, 0.8711, 0.2656, 0.8984, 0.2656, 0.9141, 0.2695, 0.9258, 0.2695, 0.9297, 0.2773, 0.918, 0.2852, 0.8976, 0.1087, 0.8927, 0.1012, 0.8953, 0.09806, 0.9043, 0.1035, 0.2022, 0.5485, 0.1432, 0.624, 0.1018, 0.5584, 0.1824, 0.5162, 0.6935, 0.2823, 0.7129, 0.3522, 0.6609, 0.3764, 0.6484, 0.2891, 0.7958, 0.5868, 0.7995, 0.5794, 0.8033, 0.5831, 0.8033, 0.5905, 0.8438, 0.1484, 0.832, 0.1484, 0.8359, 0.1367, 0.8477, 0.1328, 0.06663, 0.6415, 0.03224, 0.6664, 0.01126, 0.6432, 0.03784, 0.6276, 0.9414, 0.3789, 0.9102, 0.375, 0.918, 0.3516, 0.9453, 0.3555, 0.5454, 0.3929, 0.538, 0.4428, 0.4913, 0.4446, 0.5022, 0.3925, 0.8903, 0.05662, 0.8651, 0.0486, 0.8676, 0.03551, 0.8939, 0.03753, 0.8945, 0.3711, 0.8672, 0.3633, 0.8672, 0.3516, 0.8945, 0.3555, 0.1703, 0.3027, 0.1731, 0.2666, 0.2274, 0.271, 0.2313, 0.3057, 0.8028, 0.7609, 0.7319, 0.767, 0.7285, 0.7168, 0.8073, 0.706, 0.832, 0.1484, 0.8125, 0.1445, 0.8125, 0.1367, 0.8359, 0.1367, 0.9336, 0.2695, 0.9531, 0.2617, 0.957, 0.2656, 0.9375, 0.2734, 0.7661, 0.5794, 0.7735, 0.5831, 0.7735, 0.5831, 0.7735, 0.5943, 0.8516, 0.4375, 0.8477, 0.4258, 0.8633, 0.4141, 0.8945, 0.4336, 0.8477, 0.4258, 0.8477, 0.418, 0.8594, 0.4062, 0.8633, 0.4141, 0.8594, 0.4609, 0.832, 0.4609, 0.8281, 0.4414, 0.8516, 0.4375, 0.8219, 0.5422, 0.8181, 0.5534, 0.8033, 0.5497, 0.8033, 0.5385, 0.8479, 0.6352, 0.8739, 0.6277, 0.8627, 0.65, 0.8033, 0.5571, 0.8107, 0.5608, 0.8107, 0.5682, 0.8033, 0.5682, 0.8404, 0.5608, 0.8181, 0.5534, 0.8219, 0.5422, 0.5508, 0.8555, 0.5781, 0.8438, 0.582, 0.8633, 0.5625, 0.8711, 0.8367, 0.6091, 0.8219, 0.6017, 0.8219, 0.5943, 0.833, 0.5943, 0.8367, 0.6091, 0.8181, 0.6203, 0.8181, 0.6091, 0.8033, 0.6575, 0.7401, 0.6835, 0.7438, 0.65, 0.7624, 0.6352, 0.4095, 0.1898, 0.479, 0.1898, 0.4495, 0.272, 0.3999, 0.2527, 0.7624, 0.6352, 0.7438, 0.65, 0.7326, 0.6277, 0.9102, 0.375, 0.8945, 0.3711, 0.8945, 0.3555, 0.918, 0.3516, 0.9297, 0.2383, 0.9297, 0.2539, 0.9219, 0.25, 0.9258, 0.2344, 0.6955, 0.6054, 0.7103, 0.6389, 0.688, 0.6575, 0.6657, 0.6277, 0.9517, 0.07398, 0.9066, 0.05989, 0.9135, 0.03715, 0.9688, 0.01971, 0.7884, 0.6203, 0.8033, 0.6203, 0.8033, 0.6575, 0.7624, 0.6352, 0.8594, 0.4609, 0.8594, 0.4844, 0.8359, 0.4844, 0.832, 0.4609, 0.9517, 0.07398, 0.9274, 0.08058, 0.9092, 0.07318, 0.9066, 0.05989, 0.8359, 0.4844, 0.8086, 0.4844, 0.8086, 0.4648, 0.832, 0.4609, 0.7698, 0.6091, 0.7884, 0.6203, 0.7624, 0.6352, 0.7326, 0.6277, 0.9214, 0.08998, 0.9043, 0.1035, 0.8953, 0.09806, 0.908, 0.07993, 0.8086, 0.4844, 0.7891, 0.4844, 0.7852, 0.4688, 0.8086, 0.4648, 0.8033, 0.5497, 0.8033, 0.5571, 0.7921, 0.5534, 0.8033, 0.5571, 0.8033, 0.5682, 0.7995, 0.5682, 0.7958, 0.5608, 0.0518, 0.2896, 0.05998, 0.2556, 0.1147, 0.2656, 0.1072, 0.3046, 0.5924, 0.4395, 0.5924, 0.4811, 0.5377, 0.4847, 0.538, 0.4428, 0.7103, 0.6389, 0.7438, 0.65, 0.7401, 0.6835, 0.688, 0.6575, 0.8047, 0.4609, 0.7852, 0.4609, 0.7812, 0.4531, 0.8047, 0.4453, 0.832, 0.4609, 0.8047, 0.4609, 0.8047, 0.4453, 0.8281, 0.4414, 0.2313, 0.3057, 0.2274, 0.271, 0.3117, 0.2559, 0.3224, 0.2877, 0.6484, 0.2891, 0.6399, 0.2202, 0.69, 0.2202, 0.6935, 0.2823, 0.06663, 0.6415, 0.08119, 0.6677, 0.04888, 0.6876, 0.03224, 0.6664, 0.148, 0.833, 0.1406, 0.7885, 0.2165, 0.7943, 0.2122, 0.8385, 0.6917, 0.5682, 0.6917, 0.5868, 0.662, 0.598, 0.6583, 0.5757, 0.1432, 0.624, 0.1445, 0.6638, 0.08119, 0.6677, 0.06663, 0.6415, 0.3999, 0.2527, 0.4495, 0.272, 0.4444, 0.36, 0.3734, 0.335, 0.02163, 0.8345, 0.01126, 0.8217, 0.04755, 0.7885, 0.05446, 0.8035, 0.1189, 0.2282, 0.1171, 0.155, 0.1837, 0.158, 0.1807, 0.2292, 0.1072, 0.3046, 0.1147, 0.2656, 0.1731, 0.2666, 0.1703, 0.3027, 0.8897, 0.8417, 0.8495, 0.8434, 0.849, 0.8012, 0.8894, 0.8036, 0.9066, 0.05989, 0.8903, 0.05662, 0.8939, 0.03753, 0.9135, 0.03715, 0.8894, 0.8036, 0.849, 0.8012, 0.8328, 0.7609, 0.8873, 0.7681, 0.9135, 0.03715, 0.9171, 0.01126, 0.9503, 0.01453, 0.9688, 0.01971, 0.1171, 0.155, 0.1392, 0.02232, 0.1835, 0.02189, 0.1837, 0.158, 0.809, 0.8889, 0.7312, 0.8769, 0.749, 0.8427, 0.8278, 0.8445, 0.1363, 0.7348, 0.1105, 0.741, 0.08119, 0.6677, 0.1445, 0.6638, 0.5837, 0.3908, 0.5924, 0.4395, 0.538, 0.4428, 0.5454, 0.3929, 0.8477, 0.418, 0.832, 0.4023, 0.8398, 0.3945, 0.8594, 0.4062, 0.918, 0.2852, 0.8984, 0.2812, 0.8984, 0.2656, 0.9141, 0.2695, 0.2396, 0.8157, 0.2391, 0.7885, 0.3058, 0.7946, 0.3181, 0.8035, 0.7319, 0.767, 0.7484, 0.8023, 0.6628, 0.8004, 0.6509, 0.773, 0.8495, 0.8434, 0.8278, 0.8445, 0.8263, 0.8012, 0.849, 0.8012, 0.4495, 0.272, 0.4824, 0.284, 0.4693, 0.3683, 0.4444, 0.36, 0.7735, 0.5943, 0.7735, 0.5831, 0.781, 0.5868, 0.7847, 0.5943, 0.6152, 0.1898, 0.6174, 0.2055, 0.5014, 0.2196, 0.479, 0.1898, 0.7319, 0.767, 0.6509, 0.773, 0.654, 0.7343, 0.7285, 0.7168, 0.69, 0.2202, 0.7728, 0.2202, 0.7661, 0.275, 0.6935, 0.2823, 0.755, 0.9667, 0.6509, 0.9672, 0.651, 0.9158, 0.7689, 0.9115, 0.148, 0.833, 0.05446, 0.8035, 0.04755, 0.7885, 0.1406, 0.7885, 0.1075, 0.8698, 0.02163, 0.8345, 0.05446, 0.8035, 0.148, 0.833, 0.3198, 0.6648, 0.3962, 0.6734, 0.3741, 0.7407, 0.3198, 0.7122, 0.5584, 0.6677, 0.5907, 0.6876, 0.5549, 0.7602, 0.5291, 0.741, 0.5625, 0.8711, 0.582, 0.8633, 0.5547, 0.8789, 0.3741, 0.7407, 0.3962, 0.6734, 0.4268, 0.6967, 0.398, 0.7394, 0.398, 0.7394, 0.4268, 0.6967, 0.4714, 0.7457, 0.4614, 0.766, 0.8694, 0.03015, 0.8503, 0.02705, 0.8521, 0.01126, 0.8714, 0.01165, 0.8651, 0.0486, 0.8463, 0.03965, 0.8473, 0.03497, 0.8676, 0.03551, 0.9062, 0.1562, 0.8789, 0.1562, 0.8711, 0.1289, 0.8945, 0.1289, 0.7698, 0.6091, 0.7735, 0.5943, 0.7847, 0.5943, 0.7847, 0.6017, 0.4961, 0.8555, 0.4883, 0.8711, 0.4688, 0.8633, 0.4688, 0.8438, 0.9844, 0.375, 0.9609, 0.3828, 0.9648, 0.3516, 0.9883, 0.3555, 0.9725, 0.0629, 0.9517, 0.07398, 0.9688, 0.01971, 0.9887, 0.02939, 0.05998, 0.2556, 0.05567, 0.2232, 0.1189, 0.2282, 0.1147, 0.2656, 0.479, 0.1898, 0.5014, 0.2196, 0.4824, 0.284, 0.4495, 0.272, 0.1432, 0.624, 0.06663, 0.6415, 0.05759, 0.5804, 0.1018, 0.5584, 0.2416, 0.7394, 0.1782, 0.766, 0.1682, 0.7457, 0.2128, 0.6967, 0.2655, 0.7407, 0.3198, 0.7122, 0.3198, 0.7416, 0.293, 0.7479, 0.05976, 0.1477, 0.1012, 0.01126, 0.1392, 0.02232, 0.1171, 0.155, 0.8881, 0.8787, 0.8372, 0.8833, 0.8495, 0.8434, 0.8897, 0.8417, 0.06663, 0.6415, 0.03784, 0.6276, 0.0356, 0.5875, 0.05759, 0.5804, 0.5781, 0.8438, 0.6133, 0.8281, 0.6133, 0.8398, 0.582, 0.8633, 0.6976, 0.4291, 0.6609, 0.3764, 0.7129, 0.3522, 0.7392, 0.3988, 0.1697, 0.4801, 0.1703, 0.3027, 0.2313, 0.3057, 0.2364, 0.4928, 0.2434, 0.6734, 0.2128, 0.6967, 0.1445, 0.6638, 0.1432, 0.624, 0.1494, 0.8877, 0.148, 0.833, 0.2122, 0.8385, 0.2143, 0.8914, 0.1837, 0.158, 0.1835, 0.02189, 0.2079, 0.02098, 0.2216, 0.1585, 0.1147, 0.2656, 0.1189, 0.2282, 0.1807, 0.2292, 0.1731, 0.2666, 0.05567, 0.2232, 0.05976, 0.1477, 0.1171, 0.155, 0.1189, 0.2282, 0.8789, 0.1562, 0.8438, 0.1484, 0.8477, 0.1328, 0.8711, 0.1289, 0.7103, 0.5348, 0.714, 0.5571, 0.6917, 0.5682, 0.6732, 0.5459, 0.1807, 0.2292, 0.1837, 0.158, 0.2216, 0.1585, 0.2238, 0.231, 0.8033, 0.5905, 0.8033, 0.6091, 0.7884, 0.6091, 0.7847, 0.6017, 0.5234, 0.8516, 0.5234, 0.8633, 0.4883, 0.8711, 0.4961, 0.8555, 0.3198, 0.6648, 0.3198, 0.7122, 0.2655, 0.7407, 0.2434, 0.6734, 0.6935, 0.2823, 0.7661, 0.275, 0.8056, 0.3229, 0.7129, 0.3522, 0.9375, 0.2188, 0.9297, 0.2383, 0.9258, 0.2344, 0.9258, 0.2148, 0.2364, 0.4928, 0.2313, 0.3057, 0.3224, 0.2877, 0.3509, 0.4937, 0.7326, 0.6277, 0.7103, 0.6389, 0.6955, 0.6054, 0.714, 0.5868, 0.2664, 0.5568, 0.2434, 0.6734, 0.1432, 0.624, 0.2022, 0.5485, 0.3198, 0.5699, 0.3198, 0.6648, 0.2434, 0.6734, 0.2664, 0.5568, 0.4688, 0.8438, 0.4688, 0.8633, 0.4336, 0.8398, 0.4375, 0.8281, 0.2454, 0.8926, 0.2396, 0.8157, 0.3181, 0.8035, 0.3181, 0.8789, 0.01126, 0.4937, 0.0518, 0.2896, 0.1072, 0.3046, 0.07929, 0.4911, 0.4495, 0.1075, 0.4444, 0.01956, 0.4693, 0.01126, 0.4824, 0.09549, 0.5352, 0.8906, 0.543, 0.8789, 0.543, 0.8906, 0.5352, 0.8984, 0.859, 0.5682, 0.8367, 0.6091, 0.833, 0.5943, 0.8404, 0.5794, 0.9185, 0.5682, 0.9482, 0.5757, 0.9482, 0.598, 0.9148, 0.5868, 0.714, 0.5571, 0.714, 0.5682, 0.6917, 0.5868, 0.6917, 0.5682, 0.8033, 0.5162, 0.8033, 0.5385, 0.7884, 0.5385, 0.7847, 0.5199, 0.7438, 0.5794, 0.7401, 0.5868, 0.7364, 0.5905, 0.7252, 0.5905, 0.5234, 0.8906, 0.5234, 0.9023, 0.5156, 0.8984, 0.5156, 0.8906, 0.7475, 0.5682, 0.7661, 0.5794, 0.7735, 0.5943, 0.7698, 0.6091, 0.8181, 0.5794, 0.8181, 0.5831, 0.8107, 0.5868, 0.8107, 0.5794, 0.749, 0.8427, 0.7312, 0.8769, 0.6569, 0.8606, 0.6633, 0.8374, 0.6976, 0.01126, 0.7392, 0.04159, 0.7129, 0.08813, 0.6609, 0.06398, 0.7475, 0.5534, 0.7475, 0.5682, 0.714, 0.5868, 0.714, 0.5682, 0.8962, 0.5348, 0.9334, 0.5459, 0.9185, 0.5682, 0.8925, 0.5571, 0.8107, 0.5868, 0.8033, 0.5905, 0.8033, 0.5831, 0.8107, 0.5794, 0.5039, 0.8789, 0.5078, 0.8906, 0.4961, 0.8789, 0.4883, 0.8711, 0.859, 0.5534, 0.859, 0.5682, 0.8404, 0.5608, 0.8404, 0.5497, 0.6935, 0.158, 0.6484, 0.1512, 0.6609, 0.06398, 0.7129, 0.08813, 0.8925, 0.5868, 0.8739, 0.6277, 0.8702, 0.6091, 0.8813, 0.5905, 0.5234, 0.875, 0.543, 0.8789, 0.5352, 0.8906, 0.5234, 0.8906, 0.7884, 0.5422, 0.8033, 0.5385, 0.8033, 0.5497, 0.7921, 0.5534, 0.3999, 0.1268, 0.3734, 0.0445, 0.4444, 0.01956, 0.4495, 0.1075, 0.7129, 0.3522, 0.8056, 0.3229, 0.8238, 0.3549, 0.7392, 0.3988, 0.5234, 0.8633, 0.5625, 0.8711, 0.543, 0.8789, 0.5234, 0.875, 0.8033, 0.5497, 0.8181, 0.5534, 0.8033, 0.5571, 0.3741, 0.7407, 0.3466, 0.7479, 0.3198, 0.7416, 0.3198, 0.7122, 0.8293, 0.5682, 0.8256, 0.5794, 0.8181, 0.5794, 0.8181, 0.5682, 0.7401, 0.5868, 0.7512, 0.598, 0.7401, 0.6017, 0.7364, 0.5905, 0.7252, 0.5905, 0.7364, 0.5905, 0.7401, 0.6017, 0.7364, 0.6091, 0.7364, 0.6091, 0.7401, 0.6017, 0.7512, 0.598, 0.7549, 0.598, 0.7549, 0.598, 0.7512, 0.598, 0.7401, 0.5868, 0.7438, 0.5794, 0.7698, 0.6091, 0.7549, 0.598, 0.7438, 0.5794, 0.7475, 0.5682, 0.7326, 0.6277, 0.7364, 0.6091, 0.7549, 0.598, 0.7698, 0.6091, 0.714, 0.5868, 0.7252, 0.5905, 0.7364, 0.6091, 0.7326, 0.6277, 0.7475, 0.5682, 0.7438, 0.5794, 0.7252, 0.5905, 0.714, 0.5868, 0.7475, 0.5422, 0.714, 0.5571, 0.7103, 0.5348, 0.7475, 0.5236, 0.6917, 0.5868, 0.6955, 0.6054, 0.6657, 0.6277, 0.662, 0.598, 0.6917, 0.5682, 0.6583, 0.5757, 0.6546, 0.5497, 0.6732, 0.5459, 0.714, 0.5682, 0.714, 0.5868, 0.6955, 0.6054, 0.6917, 0.5868, 0.7326, 0.6277, 0.7438, 0.65, 0.7103, 0.6389, 0.5508, 0.8398, 0.5781, 0.832, 0.5781, 0.8438, 0.5508, 0.8555, 0.859, 0.5682, 0.8925, 0.5868, 0.8813, 0.5905, 0.8665, 0.5794, 0.8033, 0.5682, 0.8107, 0.5682, 0.8107, 0.5794, 0.8033, 0.5831, 0.9148, 0.5868, 0.9482, 0.598, 0.9408, 0.6277, 0.9111, 0.6054, 0.833, 0.5943, 0.8219, 0.5943, 0.8256, 0.5868, 0.833, 0.5831, 0.8739, 0.6277, 0.8962, 0.6389, 0.8627, 0.65, 0.8925, 0.5682, 0.9148, 0.5868, 0.9111, 0.6054, 0.8925, 0.5868, 0.8219, 0.6017, 0.8367, 0.6091, 0.8181, 0.6091, 0.8516, 0.598, 0.8665, 0.5794, 0.8702, 0.5868, 0.8553, 0.598, 0.5234, 0.8516, 0.5508, 0.8555, 0.5625, 0.8711, 0.5234, 0.8633, 0.8033, 0.5162, 0.8219, 0.5199, 0.8219, 0.5385, 0.8033, 0.5385, 0.4964, 0.624, 0.5378, 0.5584, 0.582, 0.5804, 0.573, 0.6415, 0.8367, 0.6091, 0.8739, 0.6277, 0.8479, 0.6352, 0.8181, 0.6203, 0.4268, 0.6967, 0.4951, 0.6638, 0.5033, 0.7348, 0.4714, 0.7457, 0.8033, 0.6575, 0.8479, 0.6352, 0.8627, 0.65, 0.8702, 0.6835, 0.8404, 0.5794, 0.833, 0.5831, 0.8256, 0.5794, 0.8293, 0.5682, 0.8367, 0.6091, 0.859, 0.5682, 0.8665, 0.5794, 0.8516, 0.598, 0.8181, 0.6203, 0.8479, 0.6352, 0.8033, 0.6575, 0.8033, 0.6203, 0.8627, 0.5422, 0.859, 0.5236, 0.8962, 0.5348, 0.8925, 0.5571, 0.573, 0.6415, 0.582, 0.5804, 0.604, 0.5875, 0.6018, 0.6276, 0.8665, 0.5794, 0.8813, 0.5905, 0.8702, 0.5905, 0.8702, 0.5868, 0.8404, 0.5497, 0.8219, 0.5422, 0.8219, 0.5385, 0.8404, 0.5385, 0.4095, 0.1898, 0.3999, 0.1268, 0.4495, 0.1075, 0.479, 0.1898, 0.573, 0.6415, 0.6074, 0.6664, 0.5907, 0.6876, 0.5584, 0.6677, 0.6484, 0.1512, 0.6935, 0.158, 0.69, 0.2202, 0.6399, 0.2202, 0.8181, 0.5682, 0.8107, 0.5682, 0.8107, 0.5608, 0.8181, 0.5534, 0.5234, 0.8906, 0.5352, 0.8906, 0.5352, 0.8984, 0.5234, 0.9023, 0.7129, 0.08813, 0.7392, 0.04159, 0.8238, 0.08541, 0.8056, 0.1175, 0.8739, 0.6277, 0.8925, 0.5868, 0.9111, 0.6054, 0.8962, 0.6389, 0.4374, 0.5485, 0.4572, 0.5162, 0.5378, 0.5584, 0.4964, 0.624, 0.3966, 0.8157, 0.3181, 0.8035, 0.3304, 0.7946, 0.3972, 0.7885, 0.6152, 0.1898, 0.479, 0.1898, 0.5014, 0.1599, 0.6174, 0.174, 0.8962, 0.5348, 0.9557, 0.5274, 0.952, 0.5497, 0.9334, 0.5459, 0.3908, 0.8926, 0.3181, 0.8789, 0.3181, 0.8035, 0.3966, 0.8157, 0.69, 0.2202, 0.6935, 0.158, 0.7661, 0.1653, 0.7728, 0.2202, 0.543, 0.8789, 0.5625, 0.8711, 0.5547, 0.8789, 0.543, 0.8906, 0.4964, 0.624, 0.573, 0.6415, 0.5584, 0.6677, 0.4951, 0.6638, 0.8404, 0.5794, 0.833, 0.5943, 0.833, 0.5831, 0.833, 0.5831, 0.8739, 0.6277, 0.8367, 0.6091, 0.8516, 0.598, 0.8702, 0.6091, 0.9185, 0.5682, 0.9334, 0.5459, 0.952, 0.5497, 0.9482, 0.5757, 0.859, 0.5534, 0.8404, 0.5497, 0.8404, 0.5385, 0.8627, 0.5422, 0.8962, 0.6389, 0.9185, 0.6575, 0.8702, 0.6835, 0.8627, 0.65, 0.6935, 0.158, 0.7129, 0.08813, 0.8056, 0.1175, 0.7661, 0.1653, 0.8404, 0.5385, 0.8404, 0.5199, 0.859, 0.5236, 0.8627, 0.5422, 0.8033, 0.5682, 0.8033, 0.5831, 0.7995, 0.5794, 0.7995, 0.5682, 0.7921, 0.5794, 0.7995, 0.5794, 0.7958, 0.5868, 0.7884, 0.5831, 0.7921, 0.5682, 0.7921, 0.5534, 0.7958, 0.5608, 0.7995, 0.5682, 0.7995, 0.5682, 0.7995, 0.5794, 0.7921, 0.5794, 0.7921, 0.5682, 0.8107, 0.5682, 0.8181, 0.5682, 0.8181, 0.5794, 0.8107, 0.5794, 0.7475, 0.5422, 0.7475, 0.5534, 0.714, 0.5682, 0.714, 0.5571, 0.7661, 0.5497, 0.7661, 0.5385, 0.7884, 0.5385, 0.7884, 0.5422, 0.7661, 0.5497, 0.7884, 0.5422, 0.7698, 0.5608, 0.7475, 0.5534, 0.7661, 0.5497, 0.7698, 0.5608, 0.7475, 0.5682, 0.7475, 0.5534, 0.7475, 0.5422, 0.7661, 0.5385, 0.7661, 0.5497, 0.8404, 0.5497, 0.8404, 0.5608, 0.8219, 0.5422, 0.5156, 0.8906, 0.5156, 0.8984, 0.5078, 0.8906, 0.5039, 0.8789, 0.7661, 0.5385, 0.7475, 0.5422, 0.7475, 0.5236, 0.7661, 0.5199, 0.5234, 0.8633, 0.5234, 0.875, 0.5039, 0.8789, 0.4883, 0.8711, 0.7772, 0.5682, 0.7921, 0.5682, 0.7921, 0.5794, 0.781, 0.5794, 0.7661, 0.5794, 0.7772, 0.5682, 0.781, 0.5794, 0.7735, 0.5831, 0.7921, 0.5682, 0.7772, 0.5682, 0.7698, 0.5608, 0.7921, 0.5534, 0.7661, 0.5794, 0.7475, 0.5682, 0.7698, 0.5608, 0.7772, 0.5682, 0.7103, 0.5348, 0.6732, 0.5459, 0.6546, 0.5497, 0.6509, 0.5274, 0.8219, 0.5385, 0.8219, 0.5199, 0.8404, 0.5199, 0.8404, 0.5385, 0.8702, 0.6091, 0.8516, 0.598, 0.8553, 0.598, 0.8702, 0.6017, 0.3198, 0.5699, 0.3732, 0.5568, 0.3962, 0.6734, 0.3198, 0.6648, 0.7884, 0.6091, 0.8033, 0.6091, 0.8033, 0.6203, 0.7884, 0.6203, 0.7847, 0.6017, 0.7884, 0.6091, 0.7698, 0.6091, 0.7847, 0.5943, 0.781, 0.5868, 0.7884, 0.5831, 0.7958, 0.5868, 0.7847, 0.6017, 0.7847, 0.5943, 0.7958, 0.5868, 0.8033, 0.5905, 0.8181, 0.5682, 0.8181, 0.5534, 0.8404, 0.5608, 0.8293, 0.5682, 0.3962, 0.6734, 0.4964, 0.624, 0.4951, 0.6638, 0.4268, 0.6967, 0.8181, 0.6091, 0.8181, 0.6203, 0.8033, 0.6203, 0.8033, 0.6091, 0.781, 0.5794, 0.7921, 0.5794, 0.7884, 0.5831, 0.781, 0.5868, 0.7735, 0.5831, 0.781, 0.5794, 0.781, 0.5868, 0.7735, 0.5831, 0.833, 0.5831, 0.833, 0.5831, 0.8256, 0.5868, 0.8256, 0.5794, 0.8219, 0.5943, 0.8107, 0.5868, 0.8181, 0.5831, 0.8256, 0.5868, 0.8256, 0.5794, 0.8256, 0.5868, 0.8181, 0.5831, 0.8181, 0.5794, 0.7921, 0.5534, 0.8033, 0.5571, 0.7958, 0.5608, 0.7698, 0.5608, 0.7884, 0.5422, 0.7921, 0.5534, 0.3732, 0.5568, 0.4374, 0.5485, 0.4964, 0.624, 0.3962, 0.6734, 0.8181, 0.5534, 0.8107, 0.5608, 0.8033, 0.5571, 0.8627, 0.5422, 0.8925, 0.5571, 0.8925, 0.5682, 0.859, 0.5534, 0.5781, 0.832, 0.6094, 0.8203, 0.6133, 0.8281, 0.5781, 0.8438, 0.4727, 0.832, 0.4688, 0.8438, 0.4375, 0.8281, 0.4414, 0.8203, 0.5234, 0.8438, 0.5234, 0.8516, 0.4961, 0.8555, 0.5, 0.8398, 0.5, 0.8398, 0.4961, 0.8555, 0.4688, 0.8438, 0.4727, 0.832, 0.8404, 0.5794, 0.8293, 0.5682, 0.8404, 0.5608, 0.859, 0.5682, 0.7698, 0.6091, 0.7884, 0.6091, 0.7884, 0.6203, 0.7884, 0.5385, 0.7661, 0.5385, 0.7661, 0.5199, 0.7847, 0.5199, 0.8463, 0.1884, 0.8463, 0.1893, 0.8527, 0.1889, 0.8527, 0.1884, 0.8463, 0.1884, 0.8593, 0.1808, 0.8596, 0.1881, 0.8527, 0.1884, 0.873, 0.1883, 0.8599, 0.1958, 0.8596, 0.1886, 0.8666, 0.1884, 0.8593, 0.1808, 0.8729, 0.1874, 0.8666, 0.1879, 0.8596, 0.1881, 0.8599, 0.1958, 0.8463, 0.1893, 0.8527, 0.1889, 0.8596, 0.1886, 0.873, 0.1883, 0.8729, 0.1874, 0.8666, 0.1879, 0.8666, 0.1884, 0.8607, 0.2187, 0.8535, 0.2186, 0.8535, 0.2183, 0.8607, 0.2184, 0.8535, 0.2186, 0.8463, 0.2187, 0.8463, 0.2184, 0.8535, 0.2183, 0.9609, 0.3828, 0.9414, 0.3789, 0.9453, 0.3555, 0.9648, 0.3516, 0.7484, 0.8023, 0.749, 0.8427, 0.6633, 0.8374, 0.6628, 0.8004, 0.9297, 0.4688, 0.9062, 0.4805, 0.8945, 0.4336, 0.9219, 0.4336, 0.07929, 0.4911, 0.1072, 0.3046, 0.1703, 0.3027, 0.1697, 0.4801, 0.7689, 0.9115, 0.8152, 0.9135, 0.8263, 0.9672, 0.755, 0.9667, 0.538, 0.4428, 0.4913, 0.4446, 0.4913, 0.4862, 0.5377, 0.4847, 0.2238, 0.231, 0.3101, 0.2252, 0.2963, 0.1533, 0.2216, 0.1585, 0.4913, 0.4862, 0.4913, 0.4446, 0.3755, 0.4668, 0.3734, 0.4816, 0.1731, 0.2666, 0.2274, 0.271, 0.2238, 0.231, 0.1807, 0.2292, 0.2274, 0.271, 0.3117, 0.2559, 0.3101, 0.2252, 0.2238, 0.231, 0.2216, 0.1585, 0.2963, 0.1533, 0.2693, 0.01267, 0.2079, 0.02098, 0.8263, 0.8012, 0.8028, 0.7609, 0.7319, 0.767, 0.7484, 0.8023, 0.8711, 0.2734, 0.8711, 0.2656, 0.8516, 0.2617, 0.8516, 0.2656, 0.8328, 0.7609, 0.8365, 0.7113, 0.8073, 0.706, 0.8028, 0.7609, 0.849, 0.8012, 0.8328, 0.7609, 0.8028, 0.7609, 0.8263, 0.8012, 0.9062, 0.4805, 0.8945, 0.4336, 0.8516, 0.4375, 0.8594, 0.4609, 0.8372, 0.8833, 0.8495, 0.8434, 0.8278, 0.8445, 0.809, 0.8889, 0.9258, 0.1914, 0.9414, 0.1953, 0.9375, 0.168, 0.9258, 0.1641, 0.8939, 0.03753, 0.9006, 0.01173, 0.8714, 0.01165, 0.8694, 0.03015, 0.8873, 0.7681, 0.8897, 0.7096, 0.8365, 0.7113, 0.8328, 0.7609, 0.9274, 0.08058, 0.9092, 0.07318, 0.908, 0.07993, 0.9214, 0.08998, 0.8278, 0.8445, 0.8263, 0.8012, 0.7484, 0.8023, 0.749, 0.8427, 0.9414, 0.1953, 0.9258, 0.1914, 0.9258, 0.2148, 0.9375, 0.2188, 0.1248, 0.8957, 0.1494, 0.8877, 0.148, 0.833, 0.1075, 0.8698, 0.8939, 0.03753, 0.9135, 0.03715, 0.9171, 0.01126, 0.9006, 0.01173, 0.9219, 0.1445, 0.9258, 0.1445, 0.9258, 0.1406, 0.9219, 0.1406, 0.9258, 0.1641, 0.9375, 0.168, 0.9258, 0.1445, 0.9219, 0.1445, 0.9258, 0.2695, 0.9297, 0.2773, 0.9375, 0.2734, 0.9336, 0.2695, 0.9062, 0.4805, 0.8594, 0.4609, 0.8594, 0.4844, 0.8867, 0.4844, 0.8672, 0.3633, 0.8672, 0.3516, 0.8477, 0.3594, 0.8477, 0.3633, 0.8984, 0.2812, 0.8984, 0.2656, 0.8711, 0.2656, 0.8711, 0.2734, 0.9141, 0.2695, 0.918, 0.2852, 0.9297, 0.2773, 0.9258, 0.2695, 0.8976, 0.1087, 0.9043, 0.1035, 0.8953, 0.09806, 0.8927, 0.1012, 0.8438, 0.1484, 0.8477, 0.1328, 0.8359, 0.1367, 0.832, 0.1484, 0.9414, 0.3789, 0.9453, 0.3555, 0.918, 0.3516, 0.9102, 0.375, 0.5454, 0.3929, 0.5022, 0.3925, 0.4913, 0.4446, 0.538, 0.4428, 0.8903, 0.05662, 0.8939, 0.03753, 0.8676, 0.03551, 0.8651, 0.0486, 0.8945, 0.3711, 0.8945, 0.3555, 0.8672, 0.3516, 0.8672, 0.3633, 0.1703, 0.3027, 0.2313, 0.3057, 0.2274, 0.271, 0.1731, 0.2666, 0.8028, 0.7609, 0.8073, 0.706, 0.7285, 0.7168, 0.7319, 0.767, 0.832, 0.1484, 0.8359, 0.1367, 0.8125, 0.1367, 0.8125, 0.1445, 0.9336, 0.2695, 0.9375, 0.2734, 0.957, 0.2656, 0.9531, 0.2617, 0.8516, 0.4375, 0.8945, 0.4336, 0.8633, 0.4141, 0.8477, 0.4258, 0.8477, 0.4258, 0.8633, 0.4141, 0.8594, 0.4062, 0.8477, 0.418, 0.8594, 0.4609, 0.8516, 0.4375, 0.8281, 0.4414, 0.832, 0.4609, 0.9102, 0.375, 0.918, 0.3516, 0.8945, 0.3555, 0.8945, 0.3711, 0.9297, 0.2383, 0.9258, 0.2344, 0.9219, 0.25, 0.9297, 0.2539, 0.9517, 0.07398, 0.9688, 0.01971, 0.9135, 0.03715, 0.9066, 0.05989, 0.8594, 0.4609, 0.832, 0.4609, 0.8359, 0.4844, 0.8594, 0.4844, 0.9517, 0.07398, 0.9066, 0.05989, 0.9092, 0.07318, 0.9274, 0.08058, 0.8359, 0.4844, 0.832, 0.4609, 0.8086, 0.4648, 0.8086, 0.4844, 0.9214, 0.08998, 0.908, 0.07993, 0.8953, 0.09806, 0.9043, 0.1035, 0.8086, 0.4844, 0.8086, 0.4648, 0.7852, 0.4688, 0.7891, 0.4844, 0.0518, 0.2896, 0.1072, 0.3046, 0.1147, 0.2656, 0.05998, 0.2556, 0.5924, 0.4395, 0.538, 0.4428, 0.5377, 0.4847, 0.5924, 0.4811, 0.8047, 0.4609, 0.8047, 0.4453, 0.7812, 0.4531, 0.7852, 0.4609, 0.832, 0.4609, 0.8281, 0.4414, 0.8047, 0.4453, 0.8047, 0.4609, 0.2313, 0.3057, 0.3224, 0.2877, 0.3117, 0.2559, 0.2274, 0.271, 0.148, 0.833, 0.2122, 0.8385, 0.2165, 0.7943, 0.1406, 0.7885, 0.02163, 0.8345, 0.05446, 0.8035, 0.04755, 0.7885, 0.01126, 0.8217, 0.1189, 0.2282, 0.1807, 0.2292, 0.1837, 0.158, 0.1171, 0.155, 0.1072, 0.3046, 0.1703, 0.3027, 0.1731, 0.2666, 0.1147, 0.2656, 0.8897, 0.8417, 0.8894, 0.8036, 0.849, 0.8012, 0.8495, 0.8434, 0.9066, 0.05989, 0.9135, 0.03715, 0.8939, 0.03753, 0.8903, 0.05662, 0.8894, 0.8036, 0.8873, 0.7681, 0.8328, 0.7609, 0.849, 0.8012, 0.9135, 0.03715, 0.9688, 0.01971, 0.9503, 0.01453, 0.9171, 0.01126, 0.1171, 0.155, 0.1837, 0.158, 0.1835, 0.02189, 0.1392, 0.02232, 0.809, 0.8889, 0.8278, 0.8445, 0.749, 0.8427, 0.7312, 0.8769, 0.5837, 0.3908, 0.5454, 0.3929, 0.538, 0.4428, 0.5924, 0.4395, 0.8477, 0.418, 0.8594, 0.4062, 0.8398, 0.3945, 0.832, 0.4023, 0.918, 0.2852, 0.9141, 0.2695, 0.8984, 0.2656, 0.8984, 0.2812, 0.7319, 0.767, 0.6509, 0.773, 0.6628, 0.8004, 0.7484, 0.8023, 0.8495, 0.8434, 0.849, 0.8012, 0.8263, 0.8012, 0.8278, 0.8445, 0.7319, 0.767, 0.7285, 0.7168, 0.654, 0.7343, 0.6509, 0.773, 0.755, 0.9667, 0.7689, 0.9115, 0.651, 0.9158, 0.6509, 0.9672, 0.148, 0.833, 0.1406, 0.7885, 0.04755, 0.7885, 0.05446, 0.8035, 0.1075, 0.8698, 0.148, 0.833, 0.05446, 0.8035, 0.02163, 0.8345, 0.8694, 0.03015, 0.8714, 0.01165, 0.8521, 0.01126, 0.8503, 0.02705, 0.8651, 0.0486, 0.8676, 0.03551, 0.8473, 0.03497, 0.8463, 0.03965, 0.9062, 0.1562, 0.8945, 0.1289, 0.8711, 0.1289, 0.8789, 0.1562, 0.9844, 0.375, 0.9883, 0.3555, 0.9648, 0.3516, 0.9609, 0.3828, 0.9725, 0.0629, 0.9887, 0.02939, 0.9688, 0.01971, 0.9517, 0.07398, 0.05998, 0.2556, 0.1147, 0.2656, 0.1189, 0.2282, 0.05567, 0.2232, 0.05976, 0.1477, 0.1171, 0.155, 0.1392, 0.02232, 0.1012, 0.01126, 0.8881, 0.8787, 0.8897, 0.8417, 0.8495, 0.8434, 0.8372, 0.8833, 0.1697, 0.4801, 0.2364, 0.4928, 0.2313, 0.3057, 0.1703, 0.3027, 0.1494, 0.8877, 0.2143, 0.8914, 0.2122, 0.8385, 0.148, 0.833, 0.1837, 0.158, 0.2216, 0.1585, 0.2079, 0.02098, 0.1835, 0.02189, 0.1147, 0.2656, 0.1731, 0.2666, 0.1807, 0.2292, 0.1189, 0.2282, 0.05567, 0.2232, 0.1189, 0.2282, 0.1171, 0.155, 0.05976, 0.1477, 0.8789, 0.1562, 0.8711, 0.1289, 0.8477, 0.1328, 0.8438, 0.1484, 0.1807, 0.2292, 0.2238, 0.231, 0.2216, 0.1585, 0.1837, 0.158, 0.9375, 0.2188, 0.9258, 0.2148, 0.9258, 0.2344, 0.9297, 0.2383, 0.2364, 0.4928, 0.3509, 0.4937, 0.3224, 0.2877, 0.2313, 0.3057, 0.01126, 0.4937, 0.07929, 0.4911, 0.1072, 0.3046, 0.0518, 0.2896, 0.749, 0.8427, 0.6633, 0.8374, 0.6569, 0.8606, 0.7312, 0.8769, 0.9609, 0.3828, 0.9648, 0.3516, 0.9453, 0.3555, 0.9414, 0.3789, 0.7484, 0.8023, 0.6628, 0.8004, 0.6633, 0.8374, 0.749, 0.8427, 0.9297, 0.4688, 0.9219, 0.4336, 0.8945, 0.4336, 0.9062, 0.4805, 0.07929, 0.4911, 0.1697, 0.4801, 0.1703, 0.3027, 0.1072, 0.3046, 0.7689, 0.9115, 0.755, 0.9667, 0.8263, 0.9672, 0.8152, 0.9135, 0.2128, 0.6967, 0.1682, 0.7457, 0.1363, 0.7348, 0.1445, 0.6638])
me_cube.materials.append(mat_material_004)
me_cube.materials.append(mat_material_003)
me_cube.materials.append(mat_material)
me_cube.materials.append(mat_material_006)
me_cube.use_remesh_preserve_volume = False
me_cube.use_remesh_preserve_attributes = False
me_cube.use_mirror_x = True
me_cube.use_mirror_topology = True
me_cube.update()

# ---- objects
ob_icosphere = bpy.data.objects.new('Icosphere', me_icosphere)
ob_point = bpy.data.objects.new('Point', light_point)
ob_cube = bpy.data.objects.new('Cube', me_cube)
ob_camera = bpy.data.objects.new('Camera', cam_camera)

# ---- transforms, parenting, visibility, modifiers, constraints
ob_icosphere.location = (-0.186, -1.251, 10.55)
ob_icosphere.lineart.crease_threshold = 0.0
ob_point.location = (1.075, -4.203, 9.279)
ob_point.lineart.crease_threshold = 0.0
ob_cube.location = (0.0, 0.0, 0.0)
ob_cube.scale = (0.5671, 0.5671, 0.5671)
ob_cube.lock_rotations_4d = False
ob_cube.empty_display_type = 'ARROWS'
ob_cube.lineart.crease_threshold = 0.0
ob_cube.use_mesh_mirror_x = True
ob_camera.location = (7.481, -6.508, 5.344)
ob_camera.rotation_euler = (1.109, 0.0, 0.8149)
ob_camera.lock_rotations_4d = False
ob_camera.empty_display_type = 'ARROWS'
ob_camera.color = (0.0, 0.0, 0.0, 0.0)
ob_camera.display_type = 'WIRE'
ob_camera.lineart.crease_threshold = 0.0

# ---- collection membership
col_collection_1.objects.link(ob_icosphere)
col_collection_1.objects.link(ob_point)
col_collection_1.objects.link(ob_cube)
col_collection_1.objects.link(ob_camera)

# ---- scene / render settings (as saved in the file)
scene.camera = ob_camera
scene.frame_start = 1; scene.frame_end = 250; scene.frame_set(1)
scene.render.engine = 'CYCLES'
scene.render.resolution_percentage = 50
scene.render.dither_intensity = 0.0
scene.cycles.use_denoising = False
scene.cycles.samples = 128
scene.cycles.sampling_pattern = 'TABULATED_SOBOL'
scene.cycles.use_adaptive_sampling = False
scene.cycles.use_light_tree = False
scene.cycles.blur_glossy = 0.0
scene.cycles.sample_clamp_indirect = 0.0
scene.view_settings.view_transform = 'Standard'
bpy.context.view_layer.update()
